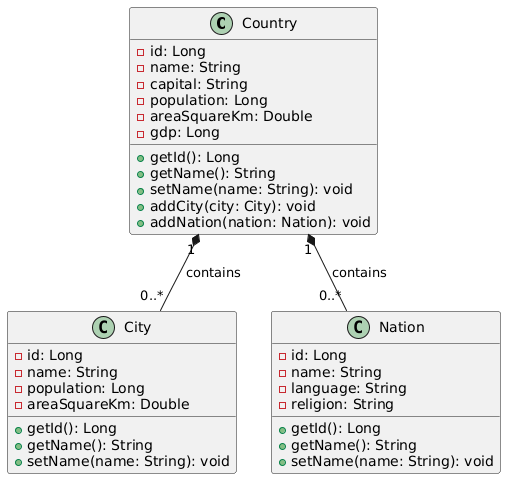

The diagram above was rendered by PlantUML. Its source (embedded in the PNG):
@startuml
class Country {
  -id: Long
  -name: String
  -capital: String
  -population: Long
  -areaSquareKm: Double
  -gdp: Long
  +getId(): Long
  +getName(): String
  +setName(name: String): void
  +addCity(city: City): void
  +addNation(nation: Nation): void
}

class City {
  -id: Long
  -name: String
  -population: Long
  -areaSquareKm: Double
  +getId(): Long
  +getName(): String
  +setName(name: String): void
}

class Nation {
  -id: Long
  -name: String
  -language: String
  -religion: String
  +getId(): Long
  +getName(): String
  +setName(name: String): void
}

Country "1" *-- "0..*" City : contains
Country "1" *-- "0..*" Nation : contains
@enduml